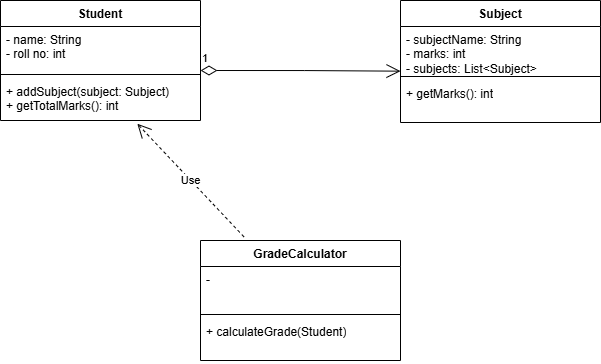

The diagram above was exported from draw.io. Its source (the exported page's mxGraphModel, read from the mxfile embedded in the PNG):
<mxGraphModel dx="827" dy="529" grid="1" gridSize="10" guides="1" tooltips="1" connect="1" arrows="1" fold="1" page="1" pageScale="1" pageWidth="850" pageHeight="1100" math="0" shadow="0">
  <root>
    <mxCell id="0" />
    <mxCell id="1" parent="0" />
    <mxCell id="K1Lj8O85Qs6caxX30GwY-2" parent="1" style="swimlane;fontStyle=1;align=center;verticalAlign=top;childLayout=stackLayout;horizontal=1;startSize=26;horizontalStack=0;resizeParent=1;resizeParentMax=0;resizeLast=0;collapsible=1;marginBottom=0;whiteSpace=wrap;html=1;" value="Student" vertex="1">
      <mxGeometry height="120" width="200" x="80" y="80" as="geometry" />
    </mxCell>
    <mxCell id="K1Lj8O85Qs6caxX30GwY-3" parent="K1Lj8O85Qs6caxX30GwY-2" style="text;strokeColor=none;fillColor=none;align=left;verticalAlign=top;spacingLeft=4;spacingRight=4;overflow=hidden;rotatable=0;points=[[0,0.5],[1,0.5]];portConstraint=eastwest;whiteSpace=wrap;html=1;" value="- name: String&lt;div&gt;- roll no: int&lt;/div&gt;" vertex="1">
      <mxGeometry height="44" width="200" y="26" as="geometry" />
    </mxCell>
    <mxCell id="K1Lj8O85Qs6caxX30GwY-4" parent="K1Lj8O85Qs6caxX30GwY-2" style="line;strokeWidth=1;fillColor=none;align=left;verticalAlign=middle;spacingTop=-1;spacingLeft=3;spacingRight=3;rotatable=0;labelPosition=right;points=[];portConstraint=eastwest;strokeColor=inherit;" value="" vertex="1">
      <mxGeometry height="8" width="200" y="70" as="geometry" />
    </mxCell>
    <mxCell id="K1Lj8O85Qs6caxX30GwY-5" parent="K1Lj8O85Qs6caxX30GwY-2" style="text;strokeColor=none;fillColor=none;align=left;verticalAlign=top;spacingLeft=4;spacingRight=4;overflow=hidden;rotatable=0;points=[[0,0.5],[1,0.5]];portConstraint=eastwest;whiteSpace=wrap;html=1;" value="+ addSubject(subject: Subject)&lt;div&gt;+ getTotalMarks(): int&lt;/div&gt;" vertex="1">
      <mxGeometry height="42" width="200" y="78" as="geometry" />
    </mxCell>
    <mxCell id="K1Lj8O85Qs6caxX30GwY-6" parent="1" style="swimlane;fontStyle=1;align=center;verticalAlign=top;childLayout=stackLayout;horizontal=1;startSize=26;horizontalStack=0;resizeParent=1;resizeParentMax=0;resizeLast=0;collapsible=1;marginBottom=0;whiteSpace=wrap;html=1;" value="Subject" vertex="1">
      <mxGeometry height="122" width="200" x="480" y="80" as="geometry" />
    </mxCell>
    <mxCell id="K1Lj8O85Qs6caxX30GwY-7" parent="K1Lj8O85Qs6caxX30GwY-6" style="text;strokeColor=none;fillColor=none;align=left;verticalAlign=top;spacingLeft=4;spacingRight=4;overflow=hidden;rotatable=0;points=[[0,0.5],[1,0.5]];portConstraint=eastwest;whiteSpace=wrap;html=1;" value="- subjectName: String&lt;div&gt;- marks: int&lt;/div&gt;&lt;div&gt;&lt;div&gt;- subjects: List&amp;lt;Subject&amp;gt;&lt;/div&gt;&lt;/div&gt;&lt;div&gt;&lt;br&gt;&lt;/div&gt;" vertex="1">
      <mxGeometry height="54" width="200" y="26" as="geometry" />
    </mxCell>
    <mxCell id="K1Lj8O85Qs6caxX30GwY-9" parent="K1Lj8O85Qs6caxX30GwY-6" style="text;strokeColor=none;fillColor=none;align=left;verticalAlign=top;spacingLeft=4;spacingRight=4;overflow=hidden;rotatable=0;points=[[0,0.5],[1,0.5]];portConstraint=eastwest;whiteSpace=wrap;html=1;" value="&lt;div&gt;+ getMarks(): int&lt;/div&gt;" vertex="1">
      <mxGeometry height="42" width="200" y="80" as="geometry" />
    </mxCell>
    <mxCell id="K1Lj8O85Qs6caxX30GwY-11" parent="1" style="swimlane;fontStyle=1;align=center;verticalAlign=top;childLayout=stackLayout;horizontal=1;startSize=26;horizontalStack=0;resizeParent=1;resizeParentMax=0;resizeLast=0;collapsible=1;marginBottom=0;whiteSpace=wrap;html=1;" value="GradeCalculator" vertex="1">
      <mxGeometry height="120" width="200" x="280" y="320" as="geometry" />
    </mxCell>
    <mxCell id="K1Lj8O85Qs6caxX30GwY-12" parent="K1Lj8O85Qs6caxX30GwY-11" style="text;strokeColor=none;fillColor=none;align=left;verticalAlign=top;spacingLeft=4;spacingRight=4;overflow=hidden;rotatable=0;points=[[0,0.5],[1,0.5]];portConstraint=eastwest;whiteSpace=wrap;html=1;" value="-" vertex="1">
      <mxGeometry height="44" width="200" y="26" as="geometry" />
    </mxCell>
    <mxCell id="K1Lj8O85Qs6caxX30GwY-13" parent="K1Lj8O85Qs6caxX30GwY-11" style="line;strokeWidth=1;fillColor=none;align=left;verticalAlign=middle;spacingTop=-1;spacingLeft=3;spacingRight=3;rotatable=0;labelPosition=right;points=[];portConstraint=eastwest;strokeColor=inherit;" value="" vertex="1">
      <mxGeometry height="8" width="200" y="70" as="geometry" />
    </mxCell>
    <mxCell id="K1Lj8O85Qs6caxX30GwY-14" parent="K1Lj8O85Qs6caxX30GwY-11" style="text;strokeColor=none;fillColor=none;align=left;verticalAlign=top;spacingLeft=4;spacingRight=4;overflow=hidden;rotatable=0;points=[[0,0.5],[1,0.5]];portConstraint=eastwest;whiteSpace=wrap;html=1;" value="+ calculateGrade(Student)" vertex="1">
      <mxGeometry height="42" width="200" y="78" as="geometry" />
    </mxCell>
    <mxCell id="K1Lj8O85Qs6caxX30GwY-31" edge="1" parent="1" source="K1Lj8O85Qs6caxX30GwY-11" style="endArrow=open;endSize=12;dashed=1;html=1;rounded=0;exitX=0.217;exitY=-0.031;exitDx=0;exitDy=0;exitPerimeter=0;entryX=0.684;entryY=1.077;entryDx=0;entryDy=0;entryPerimeter=0;" target="K1Lj8O85Qs6caxX30GwY-5" value="Use">
      <mxGeometry relative="1" width="160" as="geometry">
        <Array as="points" />
        <mxPoint x="340" y="310" as="sourcePoint" />
        <mxPoint x="180" y="270" as="targetPoint" />
      </mxGeometry>
    </mxCell>
    <mxCell id="K1Lj8O85Qs6caxX30GwY-32" edge="1" parent="1" source="K1Lj8O85Qs6caxX30GwY-3" style="endArrow=open;html=1;endSize=12;startArrow=diamondThin;startSize=14;startFill=0;edgeStyle=orthogonalEdgeStyle;align=left;verticalAlign=bottom;rounded=0;entryX=-0.02;entryY=1.015;entryDx=0;entryDy=0;entryPerimeter=0;exitX=1;exitY=1;exitDx=0;exitDy=0;exitPerimeter=0;" value="1">
      <mxGeometry relative="1" x="-1" y="3" as="geometry">
        <Array as="points">
          <mxPoint x="384" y="150" />
        </Array>
        <mxPoint x="304" y="150" as="sourcePoint" />
        <mxPoint x="480" y="150.66" as="targetPoint" />
      </mxGeometry>
    </mxCell>
    <mxCell id="K1Lj8O85Qs6caxX30GwY-8" parent="1" style="line;strokeWidth=1;fillColor=none;align=left;verticalAlign=middle;spacingTop=-1;spacingLeft=3;spacingRight=3;rotatable=0;labelPosition=right;points=[];portConstraint=eastwest;strokeColor=inherit;" value="" vertex="1">
      <mxGeometry height="8" width="200" x="480" y="152" as="geometry" />
    </mxCell>
  </root>
</mxGraphModel>